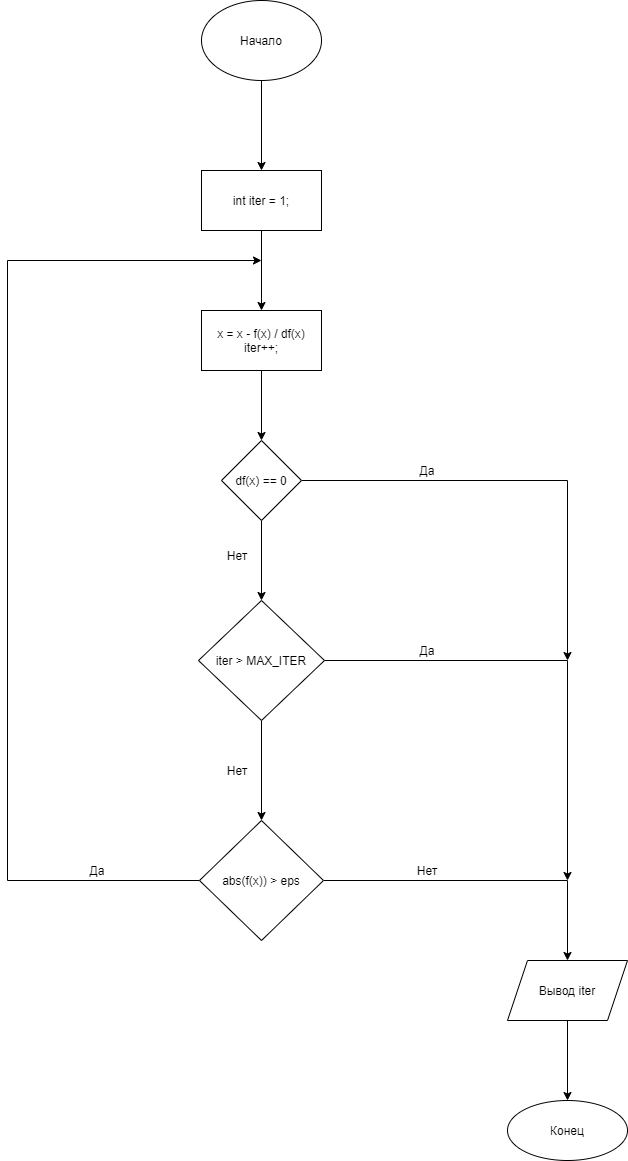

The diagram above was exported from draw.io. Its source (the exported page's mxGraphModel, read from the mxfile embedded in the PNG):
<mxGraphModel dx="1024" dy="592" grid="1" gridSize="10" guides="1" tooltips="1" connect="1" arrows="1" fold="1" page="1" pageScale="1" pageWidth="827" pageHeight="1169" math="0" shadow="0">
  <root>
    <mxCell id="0" />
    <mxCell id="1" parent="0" />
    <mxCell id="ewDhDZc3DDwW0dUlSpzb-3" value="" style="edgeStyle=orthogonalEdgeStyle;rounded=0;orthogonalLoop=1;jettySize=auto;html=1;" parent="1" source="ewDhDZc3DDwW0dUlSpzb-1" target="ewDhDZc3DDwW0dUlSpzb-2" edge="1">
      <mxGeometry relative="1" as="geometry" />
    </mxCell>
    <mxCell id="ewDhDZc3DDwW0dUlSpzb-1" value="Начало" style="ellipse;whiteSpace=wrap;html=1;" parent="1" vertex="1">
      <mxGeometry x="354" y="40" width="120" height="80" as="geometry" />
    </mxCell>
    <mxCell id="ewDhDZc3DDwW0dUlSpzb-6" value="" style="edgeStyle=orthogonalEdgeStyle;rounded=0;orthogonalLoop=1;jettySize=auto;html=1;" parent="1" source="ewDhDZc3DDwW0dUlSpzb-2" target="ewDhDZc3DDwW0dUlSpzb-5" edge="1">
      <mxGeometry relative="1" as="geometry" />
    </mxCell>
    <mxCell id="ewDhDZc3DDwW0dUlSpzb-2" value="int iter = 1;" style="whiteSpace=wrap;html=1;" parent="1" vertex="1">
      <mxGeometry x="354" y="210" width="120" height="60" as="geometry" />
    </mxCell>
    <mxCell id="ewDhDZc3DDwW0dUlSpzb-9" value="" style="edgeStyle=orthogonalEdgeStyle;rounded=0;orthogonalLoop=1;jettySize=auto;html=1;" parent="1" source="ewDhDZc3DDwW0dUlSpzb-5" target="ewDhDZc3DDwW0dUlSpzb-8" edge="1">
      <mxGeometry relative="1" as="geometry" />
    </mxCell>
    <mxCell id="ewDhDZc3DDwW0dUlSpzb-5" value="x = x - f(x) / df(x)&lt;br&gt;iter++;" style="whiteSpace=wrap;html=1;" parent="1" vertex="1">
      <mxGeometry x="354" y="350" width="120" height="60" as="geometry" />
    </mxCell>
    <mxCell id="ewDhDZc3DDwW0dUlSpzb-10" style="edgeStyle=orthogonalEdgeStyle;rounded=0;orthogonalLoop=1;jettySize=auto;html=1;" parent="1" source="ewDhDZc3DDwW0dUlSpzb-8" edge="1">
      <mxGeometry relative="1" as="geometry">
        <mxPoint x="414" y="640" as="targetPoint" />
      </mxGeometry>
    </mxCell>
    <mxCell id="ewDhDZc3DDwW0dUlSpzb-11" style="edgeStyle=orthogonalEdgeStyle;rounded=0;orthogonalLoop=1;jettySize=auto;html=1;" parent="1" source="ewDhDZc3DDwW0dUlSpzb-8" edge="1">
      <mxGeometry relative="1" as="geometry">
        <mxPoint x="720" y="700" as="targetPoint" />
      </mxGeometry>
    </mxCell>
    <mxCell id="ewDhDZc3DDwW0dUlSpzb-8" value="df(x) == 0" style="rhombus;whiteSpace=wrap;html=1;" parent="1" vertex="1">
      <mxGeometry x="374" y="480" width="80" height="80" as="geometry" />
    </mxCell>
    <mxCell id="ewDhDZc3DDwW0dUlSpzb-12" value="Нет" style="text;html=1;strokeColor=none;fillColor=none;align=center;verticalAlign=middle;whiteSpace=wrap;rounded=0;" parent="1" vertex="1">
      <mxGeometry x="370" y="585" width="40" height="20" as="geometry" />
    </mxCell>
    <mxCell id="ewDhDZc3DDwW0dUlSpzb-15" style="edgeStyle=orthogonalEdgeStyle;rounded=0;orthogonalLoop=1;jettySize=auto;html=1;exitX=1;exitY=0.5;exitDx=0;exitDy=0;" parent="1" source="ewDhDZc3DDwW0dUlSpzb-13" edge="1">
      <mxGeometry relative="1" as="geometry">
        <mxPoint x="720" y="920" as="targetPoint" />
      </mxGeometry>
    </mxCell>
    <mxCell id="ewDhDZc3DDwW0dUlSpzb-18" value="" style="edgeStyle=orthogonalEdgeStyle;rounded=0;orthogonalLoop=1;jettySize=auto;html=1;" parent="1" source="ewDhDZc3DDwW0dUlSpzb-13" target="ewDhDZc3DDwW0dUlSpzb-17" edge="1">
      <mxGeometry relative="1" as="geometry" />
    </mxCell>
    <mxCell id="ewDhDZc3DDwW0dUlSpzb-13" value="iter &gt; MAX_ITER" style="rhombus;whiteSpace=wrap;html=1;" parent="1" vertex="1">
      <mxGeometry x="351" y="640" width="126" height="120" as="geometry" />
    </mxCell>
    <mxCell id="ewDhDZc3DDwW0dUlSpzb-19" style="edgeStyle=orthogonalEdgeStyle;rounded=0;orthogonalLoop=1;jettySize=auto;html=1;" parent="1" source="ewDhDZc3DDwW0dUlSpzb-17" edge="1">
      <mxGeometry relative="1" as="geometry">
        <mxPoint x="414" y="300" as="targetPoint" />
        <Array as="points">
          <mxPoint x="160" y="920" />
          <mxPoint x="160" y="300" />
        </Array>
      </mxGeometry>
    </mxCell>
    <mxCell id="ewDhDZc3DDwW0dUlSpzb-20" style="edgeStyle=orthogonalEdgeStyle;rounded=0;orthogonalLoop=1;jettySize=auto;html=1;" parent="1" source="ewDhDZc3DDwW0dUlSpzb-17" edge="1">
      <mxGeometry relative="1" as="geometry">
        <mxPoint x="720" y="1000" as="targetPoint" />
      </mxGeometry>
    </mxCell>
    <mxCell id="ewDhDZc3DDwW0dUlSpzb-17" value="abs(f(x)) &gt; eps" style="rhombus;whiteSpace=wrap;html=1;" parent="1" vertex="1">
      <mxGeometry x="352" y="860" width="124" height="120" as="geometry" />
    </mxCell>
    <mxCell id="ewDhDZc3DDwW0dUlSpzb-21" value="Да" style="text;html=1;strokeColor=none;fillColor=none;align=center;verticalAlign=middle;whiteSpace=wrap;rounded=0;" parent="1" vertex="1">
      <mxGeometry x="560" y="500" width="40" height="20" as="geometry" />
    </mxCell>
    <mxCell id="ewDhDZc3DDwW0dUlSpzb-22" value="Да" style="text;html=1;strokeColor=none;fillColor=none;align=center;verticalAlign=middle;whiteSpace=wrap;rounded=0;" parent="1" vertex="1">
      <mxGeometry x="560" y="680" width="40" height="20" as="geometry" />
    </mxCell>
    <mxCell id="ewDhDZc3DDwW0dUlSpzb-24" value="Да" style="text;html=1;strokeColor=none;fillColor=none;align=center;verticalAlign=middle;whiteSpace=wrap;rounded=0;" parent="1" vertex="1">
      <mxGeometry x="230" y="900" width="40" height="20" as="geometry" />
    </mxCell>
    <mxCell id="ewDhDZc3DDwW0dUlSpzb-25" value="Нет" style="text;html=1;strokeColor=none;fillColor=none;align=center;verticalAlign=middle;whiteSpace=wrap;rounded=0;" parent="1" vertex="1">
      <mxGeometry x="560" y="900" width="40" height="20" as="geometry" />
    </mxCell>
    <mxCell id="ewDhDZc3DDwW0dUlSpzb-28" value="" style="edgeStyle=orthogonalEdgeStyle;rounded=0;orthogonalLoop=1;jettySize=auto;html=1;" parent="1" source="ewDhDZc3DDwW0dUlSpzb-26" target="ewDhDZc3DDwW0dUlSpzb-27" edge="1">
      <mxGeometry relative="1" as="geometry" />
    </mxCell>
    <mxCell id="ewDhDZc3DDwW0dUlSpzb-26" value="Вывод iter" style="shape=parallelogram;perimeter=parallelogramPerimeter;whiteSpace=wrap;html=1;fixedSize=1;" parent="1" vertex="1">
      <mxGeometry x="660" y="1000" width="120" height="60" as="geometry" />
    </mxCell>
    <mxCell id="ewDhDZc3DDwW0dUlSpzb-27" value="Конец" style="ellipse;whiteSpace=wrap;html=1;" parent="1" vertex="1">
      <mxGeometry x="660" y="1140" width="120" height="60" as="geometry" />
    </mxCell>
    <mxCell id="vyj-TWsk29A2sYsgKHwg-2" value="Нет" style="text;html=1;strokeColor=none;fillColor=none;align=center;verticalAlign=middle;whiteSpace=wrap;rounded=0;" parent="1" vertex="1">
      <mxGeometry x="370" y="800" width="40" height="20" as="geometry" />
    </mxCell>
  </root>
</mxGraphModel>